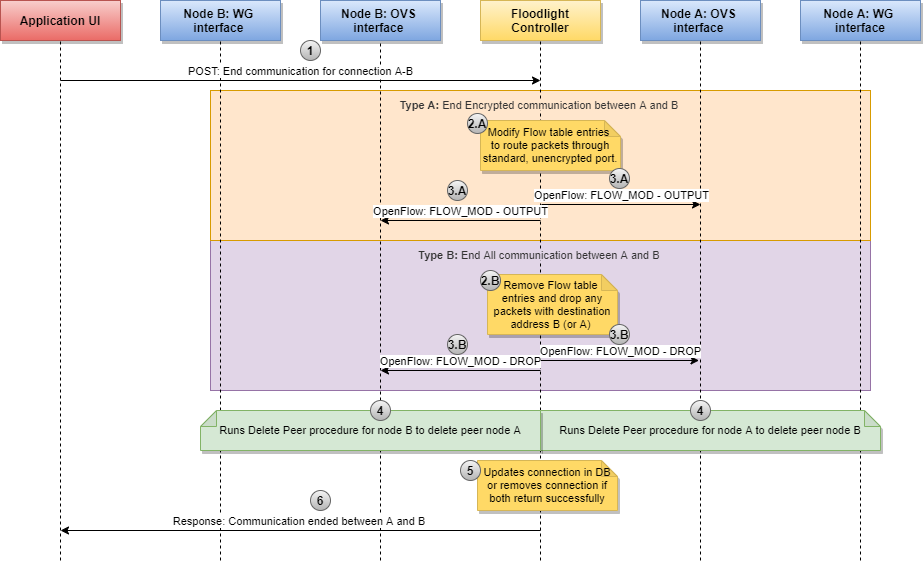

The diagram above was exported from draw.io. Its source (the exported page's mxGraphModel, read from the mxfile embedded in the PNG):
<mxGraphModel dx="1382" dy="764" grid="1" gridSize="10" guides="1" tooltips="1" connect="1" arrows="1" fold="1" page="1" pageScale="1" pageWidth="1169" pageHeight="827" math="0" shadow="0">
  <root>
    <mxCell id="0" />
    <mxCell id="1" parent="0" />
    <mxCell id="Glj0NZK_nAc1SZZhu6X--3" value="" style="endArrow=none;dashed=1;html=1;entryX=0.5;entryY=1;entryDx=0;entryDy=0;" edge="1" parent="1" target="Cpd2WbdNq5P5M3kPzSLS-164">
      <mxGeometry width="50" height="50" relative="1" as="geometry">
        <mxPoint x="460" y="640" as="sourcePoint" />
        <mxPoint x="460" y="120" as="targetPoint" />
      </mxGeometry>
    </mxCell>
    <mxCell id="Cpd2WbdNq5P5M3kPzSLS-150" value="" style="rounded=0;whiteSpace=wrap;html=1;shadow=0;fillColor=#e1d5e7;fontSize=12;strokeColor=#9673a6;" parent="1" vertex="1">
      <mxGeometry x="290" y="320" width="660" height="150" as="geometry" />
    </mxCell>
    <mxCell id="Cpd2WbdNq5P5M3kPzSLS-79" value="" style="rounded=0;whiteSpace=wrap;html=1;shadow=0;fillColor=#ffe6cc;fontSize=12;strokeColor=#d79b00;" parent="1" vertex="1">
      <mxGeometry x="290" y="170" width="660" height="150" as="geometry" />
    </mxCell>
    <mxCell id="Cpd2WbdNq5P5M3kPzSLS-6" value="" style="endArrow=none;dashed=1;html=1;entryX=0.5;entryY=1;entryDx=0;entryDy=0;" parent="1" target="Cpd2WbdNq5P5M3kPzSLS-2" edge="1">
      <mxGeometry width="50" height="50" relative="1" as="geometry">
        <mxPoint x="620" y="640" as="sourcePoint" />
        <mxPoint x="720" y="190" as="targetPoint" />
        <Array as="points" />
      </mxGeometry>
    </mxCell>
    <mxCell id="Cpd2WbdNq5P5M3kPzSLS-5" value="" style="endArrow=none;dashed=1;html=1;entryX=0.5;entryY=1;entryDx=0;entryDy=0;" parent="1" target="Cpd2WbdNq5P5M3kPzSLS-1" edge="1">
      <mxGeometry width="50" height="50" relative="1" as="geometry">
        <mxPoint x="140" y="640" as="sourcePoint" />
        <mxPoint x="170" y="220" as="targetPoint" />
      </mxGeometry>
    </mxCell>
    <mxCell id="Cpd2WbdNq5P5M3kPzSLS-71" value="" style="endArrow=none;dashed=1;html=1;entryX=0.5;entryY=1;entryDx=0;entryDy=0;" parent="1" target="Cpd2WbdNq5P5M3kPzSLS-70" edge="1">
      <mxGeometry width="50" height="50" relative="1" as="geometry">
        <mxPoint x="300" y="640" as="sourcePoint" />
        <mxPoint x="290" y="200" as="targetPoint" />
      </mxGeometry>
    </mxCell>
    <mxCell id="Cpd2WbdNq5P5M3kPzSLS-1" value="Application UI" style="rounded=0;whiteSpace=wrap;html=1;shadow=1;fontStyle=1;gradientColor=#ea6b66;fillColor=#f8cecc;strokeColor=#b85450;" parent="1" vertex="1">
      <mxGeometry x="80" y="80" width="120" height="40" as="geometry" />
    </mxCell>
    <mxCell id="Cpd2WbdNq5P5M3kPzSLS-2" value="Floodlight Controller" style="rounded=0;whiteSpace=wrap;html=1;shadow=1;fontStyle=1;gradientColor=#ffd966;fillColor=#fff2cc;strokeColor=#d6b656;" parent="1" vertex="1">
      <mxGeometry x="560" y="80" width="120" height="40" as="geometry" />
    </mxCell>
    <mxCell id="Cpd2WbdNq5P5M3kPzSLS-3" value="Node A: OVS&amp;nbsp;&lt;br&gt;interface&amp;nbsp;" style="rounded=0;whiteSpace=wrap;html=1;shadow=1;fontStyle=1;gradientColor=#7ea6e0;fillColor=#dae8fc;strokeColor=#6c8ebf;" parent="1" vertex="1">
      <mxGeometry x="720" y="80" width="120" height="40" as="geometry" />
    </mxCell>
    <mxCell id="Cpd2WbdNq5P5M3kPzSLS-4" value="Node A: WG&amp;nbsp;&lt;br&gt;interface" style="rounded=0;whiteSpace=wrap;html=1;shadow=1;fontStyle=1;gradientColor=#7ea6e0;fillColor=#dae8fc;strokeColor=#6c8ebf;" parent="1" vertex="1">
      <mxGeometry x="880" y="80" width="120" height="40" as="geometry" />
    </mxCell>
    <mxCell id="Cpd2WbdNq5P5M3kPzSLS-8" value="" style="endArrow=none;dashed=1;html=1;entryX=0.5;entryY=1;entryDx=0;entryDy=0;" parent="1" target="Cpd2WbdNq5P5M3kPzSLS-4" edge="1">
      <mxGeometry width="50" height="50" relative="1" as="geometry">
        <mxPoint x="940" y="640" as="sourcePoint" />
        <mxPoint x="1140" y="170" as="targetPoint" />
      </mxGeometry>
    </mxCell>
    <mxCell id="Cpd2WbdNq5P5M3kPzSLS-70" value="Node B: WG&amp;nbsp;&lt;br&gt;interface&amp;nbsp;" style="rounded=0;whiteSpace=wrap;html=1;shadow=1;fontStyle=1;gradientColor=#7ea6e0;fillColor=#dae8fc;strokeColor=#6c8ebf;" parent="1" vertex="1">
      <mxGeometry x="240" y="80" width="120" height="40" as="geometry" />
    </mxCell>
    <mxCell id="Cpd2WbdNq5P5M3kPzSLS-72" value="Node B: OVS&amp;nbsp;&lt;br&gt;interface&amp;nbsp;" style="rounded=0;whiteSpace=wrap;html=1;shadow=1;fontStyle=1;gradientColor=#7ea6e0;fillColor=#dae8fc;strokeColor=#6c8ebf;" parent="1" vertex="1">
      <mxGeometry x="400" y="80" width="120" height="40" as="geometry" />
    </mxCell>
    <mxCell id="Cpd2WbdNq5P5M3kPzSLS-76" value="1" style="ellipse;whiteSpace=wrap;html=1;aspect=fixed;rounded=0;shadow=0;fillColor=#f5f5f5;gradientColor=#b3b3b3;fontSize=12;strokeColor=#666666;fontStyle=1" parent="1" vertex="1">
      <mxGeometry x="380" y="120" width="20" height="20" as="geometry" />
    </mxCell>
    <mxCell id="Cpd2WbdNq5P5M3kPzSLS-77" value="Modify Flow table entries &lt;br&gt;to route packets through standard, unencrypted port." style="shape=note;whiteSpace=wrap;html=1;backgroundOutline=1;darkOpacity=0.05;rounded=0;shadow=1;size=16;fontSize=11;strokeColor=#d6b656;fillColor=#FFD966;" parent="1" vertex="1">
      <mxGeometry x="560" y="200" width="140" height="50" as="geometry" />
    </mxCell>
    <mxCell id="Cpd2WbdNq5P5M3kPzSLS-78" value="2.A" style="ellipse;whiteSpace=wrap;html=1;aspect=fixed;rounded=0;shadow=0;fillColor=#f5f5f5;gradientColor=#b3b3b3;fontSize=12;strokeColor=#666666;fontStyle=1" parent="1" vertex="1">
      <mxGeometry x="547" y="193" width="20" height="20" as="geometry" />
    </mxCell>
    <mxCell id="Cpd2WbdNq5P5M3kPzSLS-80" value="&lt;b&gt;Type A:&lt;/b&gt;&amp;nbsp;End Encrypted communication between A and B&amp;nbsp;" style="text;html=1;align=center;verticalAlign=middle;whiteSpace=wrap;rounded=0;shadow=0;fontSize=11;fontStyle=0;fontColor=#333333;fillColor=#FFE6CC;" parent="1" vertex="1">
      <mxGeometry x="473.75" y="180" width="292.5" height="10" as="geometry" />
    </mxCell>
    <mxCell id="Cpd2WbdNq5P5M3kPzSLS-125" value="" style="endArrow=none;dashed=1;html=1;entryX=0.5;entryY=1;entryDx=0;entryDy=0;" parent="1" target="Cpd2WbdNq5P5M3kPzSLS-72" edge="1" source="Cpd2WbdNq5P5M3kPzSLS-164">
      <mxGeometry width="50" height="50" relative="1" as="geometry">
        <mxPoint x="460" y="760" as="sourcePoint" />
        <mxPoint x="460" y="120" as="targetPoint" />
      </mxGeometry>
    </mxCell>
    <mxCell id="Cpd2WbdNq5P5M3kPzSLS-123" value="OpenFlow: FLOW_MOD - OUTPUT" style="endArrow=classic;html=1;fontSize=11;verticalAlign=bottom;" parent="1" edge="1">
      <mxGeometry width="50" height="50" relative="1" as="geometry">
        <mxPoint x="620" y="300" as="sourcePoint" />
        <mxPoint x="460" y="300" as="targetPoint" />
      </mxGeometry>
    </mxCell>
    <mxCell id="Cpd2WbdNq5P5M3kPzSLS-131" value="" style="endArrow=none;dashed=1;html=1;entryX=0.5;entryY=1;entryDx=0;entryDy=0;" parent="1" target="Cpd2WbdNq5P5M3kPzSLS-3" edge="1">
      <mxGeometry width="50" height="50" relative="1" as="geometry">
        <mxPoint x="780" y="640" as="sourcePoint" />
        <mxPoint x="780" y="240" as="targetPoint" />
      </mxGeometry>
    </mxCell>
    <mxCell id="Cpd2WbdNq5P5M3kPzSLS-124" value="3.A" style="ellipse;whiteSpace=wrap;html=1;aspect=fixed;rounded=0;shadow=0;fillColor=#f5f5f5;gradientColor=#b3b3b3;fontSize=12;strokeColor=#666666;fontStyle=1" parent="1" vertex="1">
      <mxGeometry x="527" y="260" width="20" height="20" as="geometry" />
    </mxCell>
    <mxCell id="Cpd2WbdNq5P5M3kPzSLS-133" value="3.A" style="ellipse;whiteSpace=wrap;html=1;aspect=fixed;rounded=0;shadow=0;fillColor=#f5f5f5;gradientColor=#b3b3b3;fontSize=12;strokeColor=#666666;fontStyle=1" parent="1" vertex="1">
      <mxGeometry x="689" y="248" width="20" height="20" as="geometry" />
    </mxCell>
    <mxCell id="Cpd2WbdNq5P5M3kPzSLS-75" value="POST: End communication for connection A-B" style="endArrow=classic;html=1;fontSize=11;verticalAlign=bottom;" parent="1" edge="1">
      <mxGeometry width="50" height="50" relative="1" as="geometry">
        <mxPoint x="140" y="160" as="sourcePoint" />
        <mxPoint x="620" y="160" as="targetPoint" />
      </mxGeometry>
    </mxCell>
    <mxCell id="Cpd2WbdNq5P5M3kPzSLS-148" value="Updates connection in DB or removes connection if both return successfully" style="shape=note;whiteSpace=wrap;html=1;backgroundOutline=1;darkOpacity=0.05;rounded=0;shadow=1;size=16;fontSize=11;strokeColor=#d6b656;fillColor=#FFD966;" parent="1" vertex="1">
      <mxGeometry x="557" y="540" width="140" height="50" as="geometry" />
    </mxCell>
    <mxCell id="Cpd2WbdNq5P5M3kPzSLS-146" value="5" style="ellipse;whiteSpace=wrap;html=1;aspect=fixed;rounded=0;shadow=0;fillColor=#f5f5f5;gradientColor=#b3b3b3;fontSize=12;strokeColor=#666666;fontStyle=1" parent="1" vertex="1">
      <mxGeometry x="540" y="540" width="20" height="20" as="geometry" />
    </mxCell>
    <mxCell id="Cpd2WbdNq5P5M3kPzSLS-152" value="Remove Flow table &lt;br&gt;entries and drop any packets with destination address B (or A)&amp;nbsp;" style="shape=note;whiteSpace=wrap;html=1;backgroundOutline=1;darkOpacity=0.05;rounded=0;shadow=1;size=16;fontSize=11;strokeColor=#d6b656;fillColor=#FFD966;" parent="1" vertex="1">
      <mxGeometry x="567" y="354" width="130" height="60" as="geometry" />
    </mxCell>
    <mxCell id="Cpd2WbdNq5P5M3kPzSLS-134" value="2.B" style="ellipse;whiteSpace=wrap;html=1;aspect=fixed;rounded=0;shadow=0;fillColor=#f5f5f5;gradientColor=#b3b3b3;fontSize=12;strokeColor=#666666;fontStyle=1" parent="1" vertex="1">
      <mxGeometry x="560" y="350" width="20" height="20" as="geometry" />
    </mxCell>
    <mxCell id="Cpd2WbdNq5P5M3kPzSLS-151" value="&lt;b&gt;Type B:&lt;/b&gt;&amp;nbsp;End All communication between A and B&amp;nbsp;" style="text;html=1;align=center;verticalAlign=middle;whiteSpace=wrap;rounded=0;shadow=0;fontSize=11;fontStyle=0;fontColor=#333333;fillColor=#E1D5E7;" parent="1" vertex="1">
      <mxGeometry x="473.75" y="330" width="292.5" height="10" as="geometry" />
    </mxCell>
    <mxCell id="Cpd2WbdNq5P5M3kPzSLS-154" value="OpenFlow: FLOW_MOD - DROP" style="endArrow=classic;html=1;fontSize=11;verticalAlign=bottom;" parent="1" edge="1">
      <mxGeometry width="50" height="50" relative="1" as="geometry">
        <mxPoint x="619.5" y="440" as="sourcePoint" />
        <mxPoint x="778.5" y="440" as="targetPoint" />
      </mxGeometry>
    </mxCell>
    <mxCell id="Cpd2WbdNq5P5M3kPzSLS-155" value="OpenFlow: FLOW_MOD - DROP" style="endArrow=classic;html=1;fontSize=11;verticalAlign=bottom;" parent="1" edge="1">
      <mxGeometry width="50" height="50" relative="1" as="geometry">
        <mxPoint x="620" y="450" as="sourcePoint" />
        <mxPoint x="460" y="450" as="targetPoint" />
      </mxGeometry>
    </mxCell>
    <mxCell id="Cpd2WbdNq5P5M3kPzSLS-156" value="3.B" style="ellipse;whiteSpace=wrap;html=1;aspect=fixed;rounded=0;shadow=0;fillColor=#f5f5f5;gradientColor=#b3b3b3;fontSize=12;strokeColor=#666666;fontStyle=1" parent="1" vertex="1">
      <mxGeometry x="689" y="404" width="20" height="20" as="geometry" />
    </mxCell>
    <mxCell id="Cpd2WbdNq5P5M3kPzSLS-157" value="3.B" style="ellipse;whiteSpace=wrap;html=1;aspect=fixed;rounded=0;shadow=0;fillColor=#f5f5f5;gradientColor=#b3b3b3;fontSize=12;strokeColor=#666666;fontStyle=1" parent="1" vertex="1">
      <mxGeometry x="527" y="414" width="20" height="20" as="geometry" />
    </mxCell>
    <mxCell id="Cpd2WbdNq5P5M3kPzSLS-169" value="Response: Communication ended between A and B&amp;nbsp;" style="endArrow=classic;html=1;fontSize=11;verticalAlign=bottom;" parent="1" edge="1">
      <mxGeometry width="50" height="50" relative="1" as="geometry">
        <mxPoint x="620" y="610" as="sourcePoint" />
        <mxPoint x="140" y="610" as="targetPoint" />
      </mxGeometry>
    </mxCell>
    <mxCell id="Cpd2WbdNq5P5M3kPzSLS-170" value="6" style="ellipse;whiteSpace=wrap;html=1;aspect=fixed;rounded=0;shadow=0;fillColor=#f5f5f5;gradientColor=#b3b3b3;fontSize=12;strokeColor=#666666;fontStyle=1" parent="1" vertex="1">
      <mxGeometry x="390" y="570" width="20" height="20" as="geometry" />
    </mxCell>
    <mxCell id="Cpd2WbdNq5P5M3kPzSLS-120" value="OpenFlow: FLOW_MOD - OUTPUT" style="endArrow=classic;html=1;fontSize=11;verticalAlign=bottom;" parent="1" edge="1">
      <mxGeometry width="50" height="50" relative="1" as="geometry">
        <mxPoint x="621" y="284" as="sourcePoint" />
        <mxPoint x="780" y="284" as="targetPoint" />
      </mxGeometry>
    </mxCell>
    <mxCell id="Glj0NZK_nAc1SZZhu6X--1" value="Runs Delete Peer procedure for node A to delete peer node B" style="shape=note;whiteSpace=wrap;html=1;backgroundOutline=1;darkOpacity=0.05;rounded=0;shadow=1;size=16;fontSize=11;strokeColor=#82b366;fillColor=#d5e8d4;" vertex="1" parent="1">
      <mxGeometry x="620" y="490" width="340" height="40" as="geometry" />
    </mxCell>
    <mxCell id="Cpd2WbdNq5P5M3kPzSLS-159" value="4" style="ellipse;whiteSpace=wrap;html=1;aspect=fixed;rounded=0;shadow=0;fillColor=#f5f5f5;gradientColor=#b3b3b3;fontSize=12;strokeColor=#666666;fontStyle=1" parent="1" vertex="1">
      <mxGeometry x="770" y="480" width="20" height="20" as="geometry" />
    </mxCell>
    <mxCell id="Glj0NZK_nAc1SZZhu6X--2" value="Runs Delete Peer procedure for node B to delete peer node A" style="shape=note;whiteSpace=wrap;html=1;backgroundOutline=1;darkOpacity=0.05;rounded=0;shadow=1;size=16;fontSize=11;strokeColor=#82b366;fillColor=#d5e8d4;flipH=1;" vertex="1" parent="1">
      <mxGeometry x="280" y="490" width="340" height="40" as="geometry" />
    </mxCell>
    <mxCell id="Cpd2WbdNq5P5M3kPzSLS-164" value="4" style="ellipse;whiteSpace=wrap;html=1;aspect=fixed;rounded=0;shadow=0;fillColor=#f5f5f5;gradientColor=#b3b3b3;fontSize=12;strokeColor=#666666;fontStyle=1" parent="1" vertex="1">
      <mxGeometry x="450" y="480" width="20" height="20" as="geometry" />
    </mxCell>
  </root>
</mxGraphModel>